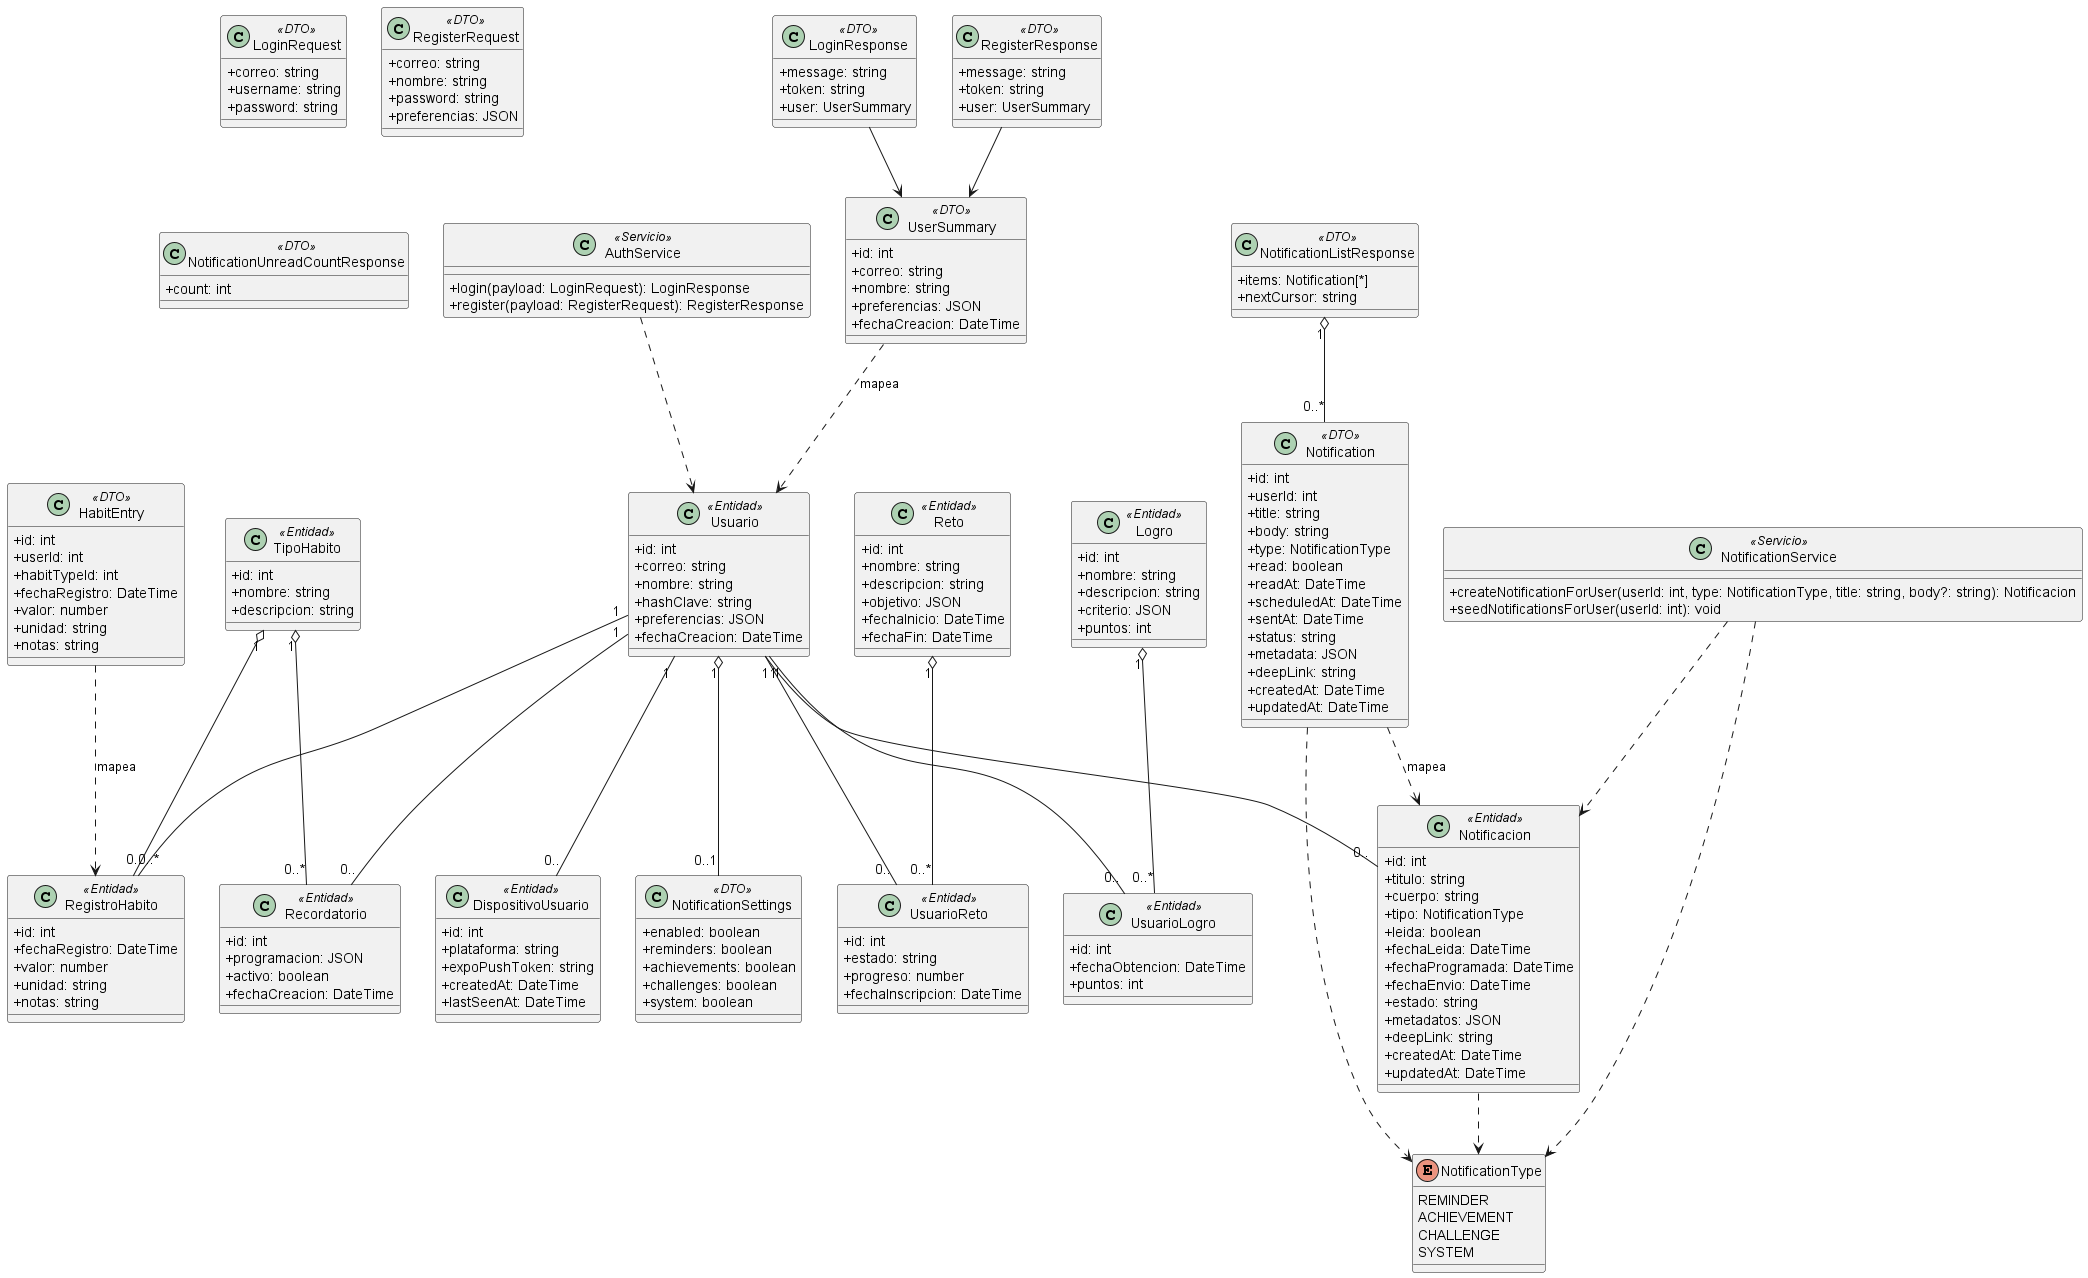

The diagram above was rendered by PlantUML. Its source (embedded in the PNG):
@startuml
skinparam classAttributeIconSize 0

' === Entidades de dominio ===
class Usuario <<Entidad>> {
+id: int
+correo: string
+nombre: string
+hashClave: string
+preferencias: JSON
+fechaCreacion: DateTime
}

class TipoHabito <<Entidad>> {
+id: int
+nombre: string
+descripcion: string
}

class RegistroHabito <<Entidad>> {
+id: int
+fechaRegistro: DateTime
+valor: number
+unidad: string
+notas: string
}

class Recordatorio <<Entidad>> {
+id: int
+programacion: JSON
+activo: boolean
+fechaCreacion: DateTime
}

class Notificacion <<Entidad>> {
+id: int
+titulo: string
+cuerpo: string
+tipo: NotificationType
+leida: boolean
+fechaLeida: DateTime
+fechaProgramada: DateTime
+fechaEnvio: DateTime
+estado: string
+metadatos: JSON
+deepLink: string
+createdAt: DateTime
+updatedAt: DateTime
}

class Logro <<Entidad>> {
+id: int
+nombre: string
+descripcion: string
+criterio: JSON
+puntos: int
}

class UsuarioLogro <<Entidad>> {
+id: int
+fechaObtencion: DateTime
+puntos: int
}

class Reto <<Entidad>> {
+id: int
+nombre: string
+descripcion: string
+objetivo: JSON
+fechaInicio: DateTime
+fechaFin: DateTime
}

class UsuarioReto <<Entidad>> {
+id: int
+estado: string
+progreso: number
+fechaInscripcion: DateTime
}

class DispositivoUsuario <<Entidad>> {
+id: int
+plataforma: string
+expoPushToken: string
+createdAt: DateTime
+lastSeenAt: DateTime
}

enum NotificationType {
REMINDER
ACHIEVEMENT
CHALLENGE
SYSTEM
}

' === DTOs principales (API compartida) ===
class UserSummary <<DTO>> {
+id: int
+correo: string
+nombre: string
+preferencias: JSON
+fechaCreacion: DateTime
}

class LoginRequest <<DTO>> {
+correo: string
+username: string
+password: string
}

class LoginResponse <<DTO>> {
+message: string
+token: string
+user: UserSummary
}

class RegisterRequest <<DTO>> {
+correo: string
+nombre: string
+password: string
+preferencias: JSON
}

class RegisterResponse <<DTO>> {
+message: string
+token: string
+user: UserSummary
}

class HabitEntry <<DTO>> {
+id: int
+userId: int
+habitTypeId: int
+fechaRegistro: DateTime
+valor: number
+unidad: string
+notas: string
}

class Notification <<DTO>> {
+id: int
+userId: int
+title: string
+body: string
+type: NotificationType
+read: boolean
+readAt: DateTime
+scheduledAt: DateTime
+sentAt: DateTime
+status: string
+metadata: JSON
+deepLink: string
+createdAt: DateTime
+updatedAt: DateTime
}

class NotificationListResponse <<DTO>> {
+items: Notification[*]
+nextCursor: string
}

class NotificationUnreadCountResponse <<DTO>> {
+count: int
}

class NotificationSettings <<DTO>> {
+enabled: boolean
+reminders: boolean
+achievements: boolean
+challenges: boolean
+system: boolean
}

' === Servicios de aplicacion ===
class AuthService <<Servicio>> {
+login(payload: LoginRequest): LoginResponse
+register(payload: RegisterRequest): RegisterResponse
}

class NotificationService <<Servicio>> {
+createNotificationForUser(userId: int, type: NotificationType, title: string, body?: string): Notificacion
+seedNotificationsForUser(userId: int): void
}

' === Relaciones ===
Usuario "1" -- "0.." RegistroHabito
TipoHabito "1" o-- "0..*" RegistroHabito

Usuario "1" -- "0.." Recordatorio
TipoHabito "1" o-- "0..*" Recordatorio

Usuario "1" -- "0.." Notificacion
Usuario "1" -- "0.." UsuarioLogro
Logro "1" o-- "0..*" UsuarioLogro

Usuario "1" -- "0.." UsuarioReto
Reto "1" o-- "0..*" UsuarioReto

Usuario "1" -- "0.." DispositivoUsuario
Usuario "1" o-- "0..1" NotificationSettings

NotificationListResponse "1" o-- "0..*" Notification

UserSummary ..> Usuario : mapea
HabitEntry ..> RegistroHabito : mapea
Notification ..> Notificacion : mapea

AuthService ..> Usuario
NotificationService ..> Notificacion
NotificationService ..> NotificationType

Notification ..> NotificationType
Notificacion ..> NotificationType
LoginResponse --> UserSummary
RegisterResponse --> UserSummary
@enduml